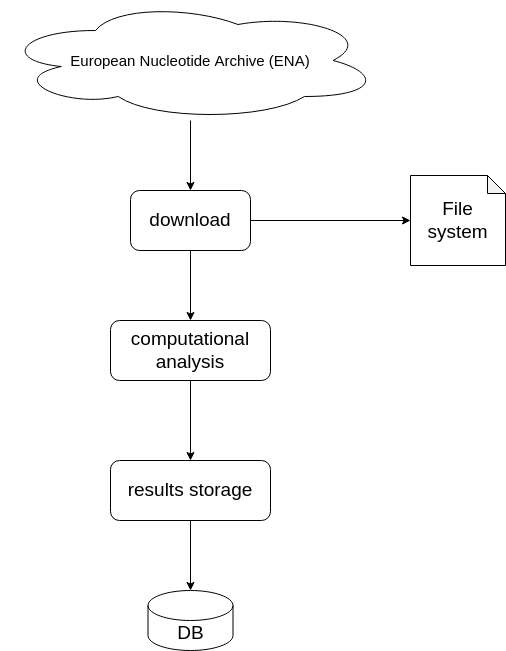

The diagram above was exported from draw.io. Its source (the exported page's mxGraphModel, read from the mxfile embedded in the PNG):
<mxGraphModel dx="2062" dy="1072" grid="1" gridSize="10" guides="1" tooltips="1" connect="1" arrows="1" fold="1" page="1" pageScale="1" pageWidth="1169" pageHeight="827" math="0" shadow="0">
  <root>
    <mxCell id="0" />
    <mxCell id="1" parent="0" />
    <mxCell id="2" style="edgeStyle=orthogonalEdgeStyle;rounded=0;orthogonalLoop=1;jettySize=auto;html=1;entryX=0.5;entryY=0;entryDx=0;entryDy=0;fontSize=19;startArrow=none;startFill=0;endArrow=classic;endFill=1;" edge="1" source="4" target="6" parent="1">
      <mxGeometry relative="1" as="geometry" />
    </mxCell>
    <mxCell id="3" style="edgeStyle=orthogonalEdgeStyle;rounded=0;orthogonalLoop=1;jettySize=auto;html=1;entryX=0;entryY=0.5;entryDx=0;entryDy=0;entryPerimeter=0;fontSize=19;startArrow=none;startFill=0;endArrow=classic;endFill=1;" edge="1" source="4" target="10" parent="1">
      <mxGeometry relative="1" as="geometry" />
    </mxCell>
    <mxCell id="4" value="download" style="rounded=1;whiteSpace=wrap;html=1;fontSize=19;" vertex="1" parent="1">
      <mxGeometry x="670" y="210" width="120" height="60" as="geometry" />
    </mxCell>
    <mxCell id="5" style="edgeStyle=orthogonalEdgeStyle;rounded=0;orthogonalLoop=1;jettySize=auto;html=1;entryX=0.5;entryY=0;entryDx=0;entryDy=0;fontSize=19;startArrow=none;startFill=0;endArrow=classic;endFill=1;" edge="1" source="6" target="8" parent="1">
      <mxGeometry relative="1" as="geometry" />
    </mxCell>
    <mxCell id="6" value="computational analysis" style="rounded=1;whiteSpace=wrap;html=1;fontSize=19;" vertex="1" parent="1">
      <mxGeometry x="650" y="340" width="160" height="60" as="geometry" />
    </mxCell>
    <mxCell id="7" style="edgeStyle=orthogonalEdgeStyle;rounded=0;orthogonalLoop=1;jettySize=auto;html=1;entryX=0.5;entryY=0;entryDx=0;entryDy=0;entryPerimeter=0;fontSize=19;startArrow=none;startFill=0;endArrow=classic;endFill=1;" edge="1" source="8" target="9" parent="1">
      <mxGeometry relative="1" as="geometry" />
    </mxCell>
    <mxCell id="8" value="results storage" style="rounded=1;whiteSpace=wrap;html=1;fontSize=19;" vertex="1" parent="1">
      <mxGeometry x="650" y="480" width="160" height="60" as="geometry" />
    </mxCell>
    <mxCell id="9" value="DB" style="shape=cylinder3;whiteSpace=wrap;html=1;boundedLbl=1;backgroundOutline=1;size=15;fontSize=19;" vertex="1" parent="1">
      <mxGeometry x="687.5" y="610" width="85" height="60" as="geometry" />
    </mxCell>
    <mxCell id="10" value="File system" style="shape=note;whiteSpace=wrap;html=1;backgroundOutline=1;darkOpacity=0.05;fontSize=19;size=18;" vertex="1" parent="1">
      <mxGeometry x="950" y="195" width="95" height="90" as="geometry" />
    </mxCell>
    <mxCell id="11" style="edgeStyle=orthogonalEdgeStyle;rounded=0;orthogonalLoop=1;jettySize=auto;html=1;entryX=0.5;entryY=0;entryDx=0;entryDy=0;fontSize=19;startArrow=none;startFill=0;endArrow=classic;endFill=1;" edge="1" source="12" target="4" parent="1">
      <mxGeometry relative="1" as="geometry" />
    </mxCell>
    <mxCell id="12" value="European Nucleotide Archive (ENA)" style="ellipse;shape=cloud;whiteSpace=wrap;html=1;fontSize=15;" vertex="1" parent="1">
      <mxGeometry x="540" y="20" width="380" height="120" as="geometry" />
    </mxCell>
  </root>
</mxGraphModel>